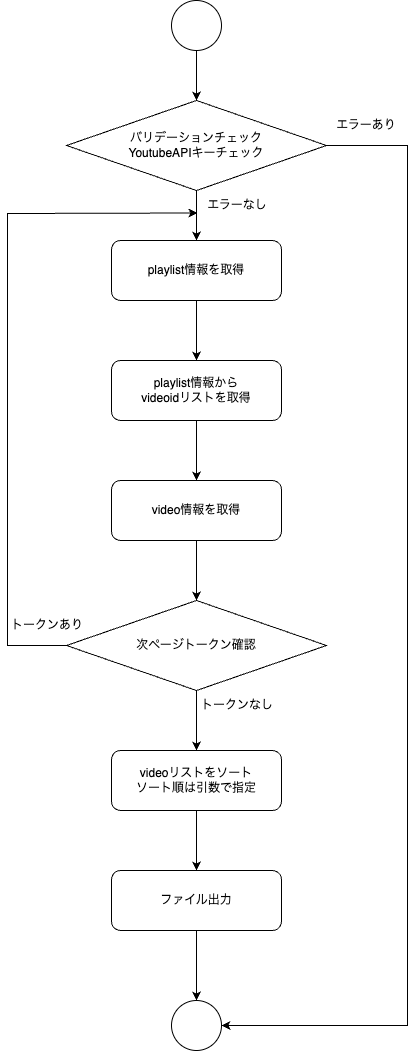

The diagram above was exported from draw.io. Its source (the exported page's mxGraphModel, read from the mxfile embedded in the PNG):
<mxGraphModel dx="954" dy="503" grid="1" gridSize="10" guides="1" tooltips="1" connect="1" arrows="1" fold="1" page="1" pageScale="1" pageWidth="827" pageHeight="1169" math="0" shadow="0">
  <root>
    <mxCell id="0" />
    <mxCell id="1" parent="0" />
    <mxCell id="irSQgjB0vnabTxR6XDIn-1" value="" style="ellipse;whiteSpace=wrap;html=1;aspect=fixed;" vertex="1" parent="1">
      <mxGeometry x="364" y="50" width="50" height="50" as="geometry" />
    </mxCell>
    <mxCell id="irSQgjB0vnabTxR6XDIn-2" value="" style="endArrow=classic;html=1;rounded=0;exitX=0.5;exitY=1;exitDx=0;exitDy=0;entryX=0.5;entryY=0;entryDx=0;entryDy=0;" edge="1" parent="1" source="irSQgjB0vnabTxR6XDIn-1" target="irSQgjB0vnabTxR6XDIn-3">
      <mxGeometry width="50" height="50" relative="1" as="geometry">
        <mxPoint x="390" y="290" as="sourcePoint" />
        <mxPoint x="390" y="160" as="targetPoint" />
      </mxGeometry>
    </mxCell>
    <mxCell id="irSQgjB0vnabTxR6XDIn-3" value="バリデーションチェック&lt;br&gt;YoutubeAPIキーチェック" style="rhombus;whiteSpace=wrap;html=1;" vertex="1" parent="1">
      <mxGeometry x="259" y="150" width="260" height="90" as="geometry" />
    </mxCell>
    <mxCell id="irSQgjB0vnabTxR6XDIn-5" value="" style="endArrow=classic;html=1;rounded=0;exitX=0.5;exitY=1;exitDx=0;exitDy=0;" edge="1" parent="1" source="irSQgjB0vnabTxR6XDIn-3" target="irSQgjB0vnabTxR6XDIn-11">
      <mxGeometry width="50" height="50" relative="1" as="geometry">
        <mxPoint x="370" y="310" as="sourcePoint" />
        <mxPoint x="411" y="280" as="targetPoint" />
      </mxGeometry>
    </mxCell>
    <mxCell id="irSQgjB0vnabTxR6XDIn-7" value="エラーなし" style="text;html=1;strokeColor=none;fillColor=none;align=center;verticalAlign=middle;whiteSpace=wrap;rounded=0;" vertex="1" parent="1">
      <mxGeometry x="390" y="240" width="80" height="30" as="geometry" />
    </mxCell>
    <mxCell id="irSQgjB0vnabTxR6XDIn-11" value="playlist情報を取得" style="rounded=1;whiteSpace=wrap;html=1;" vertex="1" parent="1">
      <mxGeometry x="304" y="290" width="170" height="60" as="geometry" />
    </mxCell>
    <mxCell id="irSQgjB0vnabTxR6XDIn-13" value="" style="endArrow=classic;html=1;rounded=0;exitX=0.5;exitY=1;exitDx=0;exitDy=0;" edge="1" parent="1" source="irSQgjB0vnabTxR6XDIn-11" target="irSQgjB0vnabTxR6XDIn-14">
      <mxGeometry width="50" height="50" relative="1" as="geometry">
        <mxPoint x="390" y="420" as="sourcePoint" />
        <mxPoint x="390" y="400" as="targetPoint" />
      </mxGeometry>
    </mxCell>
    <mxCell id="irSQgjB0vnabTxR6XDIn-14" value="playlist情報から&lt;br&gt;videoidリストを取得" style="rounded=1;whiteSpace=wrap;html=1;" vertex="1" parent="1">
      <mxGeometry x="304" y="410" width="170" height="60" as="geometry" />
    </mxCell>
    <mxCell id="irSQgjB0vnabTxR6XDIn-15" value="" style="endArrow=classic;html=1;rounded=0;exitX=0.5;exitY=1;exitDx=0;exitDy=0;" edge="1" parent="1" target="irSQgjB0vnabTxR6XDIn-16" source="irSQgjB0vnabTxR6XDIn-14">
      <mxGeometry width="50" height="50" relative="1" as="geometry">
        <mxPoint x="620" y="510" as="sourcePoint" />
        <mxPoint x="390" y="520" as="targetPoint" />
      </mxGeometry>
    </mxCell>
    <mxCell id="irSQgjB0vnabTxR6XDIn-16" value="video情報を取得" style="rounded=1;whiteSpace=wrap;html=1;" vertex="1" parent="1">
      <mxGeometry x="304" y="530" width="170" height="60" as="geometry" />
    </mxCell>
    <mxCell id="irSQgjB0vnabTxR6XDIn-18" value="次ページトークン確認" style="rhombus;whiteSpace=wrap;html=1;" vertex="1" parent="1">
      <mxGeometry x="259" y="650" width="260" height="90" as="geometry" />
    </mxCell>
    <mxCell id="irSQgjB0vnabTxR6XDIn-19" value="" style="endArrow=classic;html=1;rounded=0;exitX=0.5;exitY=1;exitDx=0;exitDy=0;" edge="1" parent="1" source="irSQgjB0vnabTxR6XDIn-16" target="irSQgjB0vnabTxR6XDIn-18">
      <mxGeometry width="50" height="50" relative="1" as="geometry">
        <mxPoint x="520" y="630" as="sourcePoint" />
        <mxPoint x="550" y="590" as="targetPoint" />
      </mxGeometry>
    </mxCell>
    <mxCell id="irSQgjB0vnabTxR6XDIn-20" value="" style="endArrow=classic;html=1;rounded=0;entryX=0;entryY=0.75;entryDx=0;entryDy=0;exitX=0;exitY=0.5;exitDx=0;exitDy=0;" edge="1" parent="1" source="irSQgjB0vnabTxR6XDIn-18" target="irSQgjB0vnabTxR6XDIn-7">
      <mxGeometry width="50" height="50" relative="1" as="geometry">
        <mxPoint x="250" y="690" as="sourcePoint" />
        <mxPoint x="240" y="610" as="targetPoint" />
        <Array as="points">
          <mxPoint x="200" y="695" />
          <mxPoint x="200" y="480" />
          <mxPoint x="200" y="263" />
        </Array>
      </mxGeometry>
    </mxCell>
    <mxCell id="irSQgjB0vnabTxR6XDIn-4" value="" style="endArrow=classic;html=1;rounded=0;exitX=1;exitY=0.5;exitDx=0;exitDy=0;entryX=1;entryY=0.5;entryDx=0;entryDy=0;" edge="1" parent="1" source="irSQgjB0vnabTxR6XDIn-3" target="irSQgjB0vnabTxR6XDIn-32">
      <mxGeometry width="50" height="50" relative="1" as="geometry">
        <mxPoint x="390" y="280" as="sourcePoint" />
        <mxPoint x="590" y="1084" as="targetPoint" />
        <Array as="points">
          <mxPoint x="600" y="195" />
          <mxPoint x="600" y="630" />
          <mxPoint x="600" y="1075" />
        </Array>
      </mxGeometry>
    </mxCell>
    <mxCell id="irSQgjB0vnabTxR6XDIn-6" value="エラーあり" style="text;html=1;strokeColor=none;fillColor=none;align=center;verticalAlign=middle;whiteSpace=wrap;rounded=0;" vertex="1" parent="1">
      <mxGeometry x="519" y="160" width="80" height="30" as="geometry" />
    </mxCell>
    <mxCell id="irSQgjB0vnabTxR6XDIn-22" value="トークンあり" style="text;html=1;strokeColor=none;fillColor=none;align=center;verticalAlign=middle;whiteSpace=wrap;rounded=0;" vertex="1" parent="1">
      <mxGeometry x="200" y="660" width="80" height="30" as="geometry" />
    </mxCell>
    <mxCell id="irSQgjB0vnabTxR6XDIn-23" value="" style="endArrow=classic;html=1;rounded=0;exitX=0.5;exitY=1;exitDx=0;exitDy=0;entryX=0.5;entryY=0;entryDx=0;entryDy=0;" edge="1" parent="1" source="irSQgjB0vnabTxR6XDIn-18" target="irSQgjB0vnabTxR6XDIn-24">
      <mxGeometry width="50" height="50" relative="1" as="geometry">
        <mxPoint x="410" y="780" as="sourcePoint" />
        <mxPoint x="390" y="810" as="targetPoint" />
      </mxGeometry>
    </mxCell>
    <mxCell id="irSQgjB0vnabTxR6XDIn-24" value="videoリストをソート&lt;br&gt;ソート順は引数で指定" style="rounded=1;whiteSpace=wrap;html=1;" vertex="1" parent="1">
      <mxGeometry x="304" y="800" width="170" height="60" as="geometry" />
    </mxCell>
    <mxCell id="irSQgjB0vnabTxR6XDIn-25" value="トークンなし" style="text;html=1;strokeColor=none;fillColor=none;align=center;verticalAlign=middle;whiteSpace=wrap;rounded=0;" vertex="1" parent="1">
      <mxGeometry x="390" y="740" width="80" height="30" as="geometry" />
    </mxCell>
    <mxCell id="irSQgjB0vnabTxR6XDIn-29" value="ファイル出力" style="rounded=1;whiteSpace=wrap;html=1;" vertex="1" parent="1">
      <mxGeometry x="304" y="920" width="170" height="60" as="geometry" />
    </mxCell>
    <mxCell id="irSQgjB0vnabTxR6XDIn-30" value="" style="endArrow=classic;html=1;rounded=0;exitX=0.5;exitY=1;exitDx=0;exitDy=0;entryX=0.5;entryY=0;entryDx=0;entryDy=0;" edge="1" parent="1" source="irSQgjB0vnabTxR6XDIn-29" target="irSQgjB0vnabTxR6XDIn-32">
      <mxGeometry width="50" height="50" relative="1" as="geometry">
        <mxPoint x="520" y="1030" as="sourcePoint" />
        <mxPoint x="460" y="1040" as="targetPoint" />
      </mxGeometry>
    </mxCell>
    <mxCell id="irSQgjB0vnabTxR6XDIn-31" value="" style="endArrow=classic;html=1;rounded=0;entryX=0.5;entryY=0;entryDx=0;entryDy=0;exitX=0.5;exitY=1;exitDx=0;exitDy=0;" edge="1" parent="1" source="irSQgjB0vnabTxR6XDIn-24" target="irSQgjB0vnabTxR6XDIn-29">
      <mxGeometry width="50" height="50" relative="1" as="geometry">
        <mxPoint x="540" y="910" as="sourcePoint" />
        <mxPoint x="530" y="880" as="targetPoint" />
      </mxGeometry>
    </mxCell>
    <mxCell id="irSQgjB0vnabTxR6XDIn-32" value="" style="ellipse;whiteSpace=wrap;html=1;aspect=fixed;" vertex="1" parent="1">
      <mxGeometry x="364" y="1050" width="50" height="50" as="geometry" />
    </mxCell>
  </root>
</mxGraphModel>